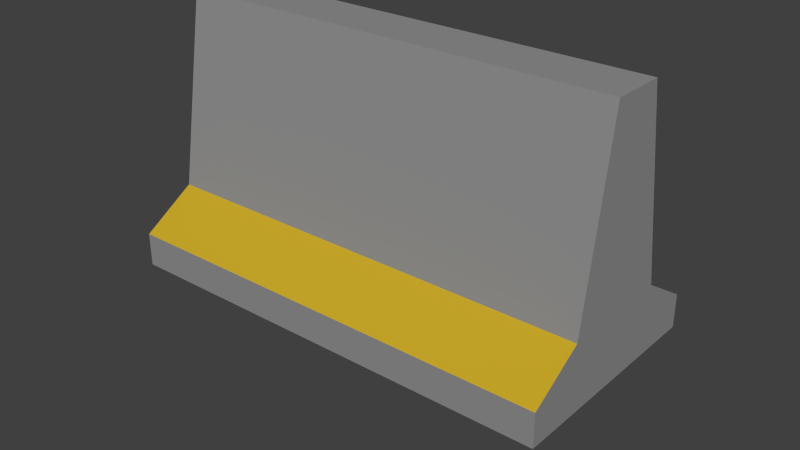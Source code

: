 # Source: concrete_barricade_debris.blend  (saved by Blender 2.76.0; exported with 4.5.12 LTS)
import bpy
from mathutils import Matrix  # noqa: F401  (used for matrix-valued properties, if any)

bpy.ops.wm.read_factory_settings(use_empty=True)
scene = bpy.context.scene
scene.name = 'Scene'

# ---- collections
col_collection_1 = bpy.data.collections.new('Collection 1'); scene.collection.children.link(col_collection_1)
col_collection_1.hide_render = True
col_collection_1.hide_viewport = True
col_collection_2 = bpy.data.collections.new('Collection 2'); scene.collection.children.link(col_collection_2)
col_collection_3 = bpy.data.collections.new('Collection 3'); scene.collection.children.link(col_collection_3)
col_collection_3.hide_render = True
col_collection_3.hide_viewport = True

# ---- materials (node trees are filled in below, after node groups)
mat_cemete = bpy.data.materials.new('Cemete')
mat_cemete.alpha_threshold = 0.0
mat_cemete.use_transparent_shadow = False
mat_cemete.diffuse_color = (0.2883, 0.2883, 0.2883, 1.0)
mat_cemete.roughness = 0.5
mat_bottom = bpy.data.materials.new('Bottom')
mat_bottom.alpha_threshold = 0.0
mat_bottom.use_transparent_shadow = False
mat_bottom.diffuse_color = (0.5926, 0.3993, 0.02306, 1.0)
mat_bottom.roughness = 0.5

# ---- material node trees

# ---- world
world_world = bpy.data.worlds.new('World'); scene.world = world_world
world_world.color = (0.05088, 0.05088, 0.05088)
world_world.use_sun_shadow = False
world_world.sun_shadow_jitter_overblur = 0.0
world_world.cycles.sampling_method = 'MANUAL'
world_world.cycles.sample_map_resolution = 256

# ---- meshes
me_cube_001 = bpy.data.meshes.new('Cube.001')
me_cube_001.from_pydata([(-1.0, -1.0, -1.0), (-1.0, -0.517, -0.3983), (-1.0, 1.0, -1.0), (-1.0, 0.517, -0.3983), (1.0, -1.0, -1.0), (1.0, -0.517, -0.3983), (1.0, 1.0, -1.0), (1.0, 0.517, -0.3983), (-1.0, -1.0, -0.7), (-1.0, 1.0, -0.7), (1.0, 1.0, -0.7), (1.0, -1.0, -0.7), (-1.0, -0.2425, 1.3), (-1.0, 0.2425, 1.3), (1.0, -0.2425, 1.3), (1.0, 0.2425, 1.3), (1.0, -0.2951, 0.9743), (-1.0, -0.2951, 0.9743), (-1.0, 0.2951, 0.9743), (1.0, 0.2951, 0.9743)], [], [(8, 9, 2, 0), (9, 10, 6, 2), (10, 11, 4, 6), (11, 8, 0, 4), (0, 2, 6, 4), (17, 16, 14, 12), (1, 3, 9, 8), (3, 7, 10, 9), (7, 5, 11, 10), (5, 1, 8, 11), (14, 15, 13, 12), (19, 18, 13, 15), (16, 19, 15, 14), (18, 17, 12, 13), (3, 1, 17, 18), (5, 7, 19, 16), (7, 3, 18, 19), (1, 5, 16, 17)])
me_cube_001.polygons.foreach_set('material_index', [0, 0, 0, 0, 0, 0, 0, 1, 0, 1, 0, 0, 0, 0, 0, 0, 0, 0])
me_cube_001.materials.append(mat_cemete)
me_cube_001.materials.append(mat_bottom)
me_cube_001.use_remesh_preserve_volume = False
me_cube_001.use_remesh_preserve_attributes = False
me_cube_001.use_mirror_vertex_groups = False
me_cube_001.update()
me_cube_002 = bpy.data.meshes.new('Cube.002')
me_cube_002.from_pydata([(-1.0, -1.0, -1.0), (-1.0, -0.517, -0.3983), (-1.0, 1.0, -1.0), (-1.0, 0.517, -0.3983), (1.0, -1.0, -1.0), (1.0, -0.517, -0.3983), (1.0, 1.0, -1.0), (1.0, 0.517, -0.3983), (-1.0, -1.0, -0.7), (-1.0, 1.0, -0.7), (1.0, 1.0, -0.7), (1.0, -1.0, -0.7), (1.0, -0.2951, 0.9743), (-1.0, -0.2951, 0.9743), (-1.0, 0.2951, 0.9743), (1.0, 0.2951, 0.9743)], [], [(8, 9, 2, 0), (9, 10, 6, 2), (10, 11, 4, 6), (11, 8, 0, 4), (0, 2, 6, 4), (1, 3, 9, 8), (3, 7, 10, 9), (7, 5, 11, 10), (5, 1, 8, 11), (3, 1, 13, 14), (5, 7, 15, 12), (7, 3, 14, 15), (1, 5, 12, 13)])
me_cube_002.polygons.foreach_set('material_index', [0, 0, 0, 0, 0, 0, 1, 0, 1, 0, 0, 0, 0])
me_cube_002.materials.append(mat_cemete)
me_cube_002.materials.append(mat_bottom)
me_cube_002.use_remesh_preserve_volume = False
me_cube_002.use_remesh_preserve_attributes = False
me_cube_002.use_mirror_vertex_groups = False
me_cube_002.update()
me_cube_000 = bpy.data.meshes.new('Cube.000')
me_cube_000.from_pydata([(-1.0, -0.2425, 1.3), (-1.0, 0.2425, 1.3), (1.0, -0.2425, 1.3), (1.0, 0.2425, 1.3), (1.0, -0.2951, 0.9743), (-1.0, -0.2951, 0.9743), (-1.0, 0.2951, 0.9743), (1.0, 0.2951, 0.9743)], [], [(5, 4, 2, 0), (2, 3, 1, 0), (7, 6, 1, 3), (4, 7, 3, 2), (6, 5, 0, 1)])
me_cube_000.materials.append(mat_cemete)
me_cube_000.materials.append(mat_bottom)
me_cube_000.use_remesh_preserve_volume = False
me_cube_000.use_remesh_preserve_attributes = False
me_cube_000.use_mirror_vertex_groups = False
me_cube_000.update()
me_mesh_294 = bpy.data.meshes.new('Mesh.294')
me_mesh_294.from_pydata([(0.07017, 0.2263, 0.2115), (0.1887, -0.3059, 0.2121), (0.163, -0.3303, 0.09357), (0.07759, 0.07347, 0.1116), (0.08745, 0.02934, 0.1116), (0.02639, 0.1007, -0.05704), (0.08959, 0.02683, 0.1175), (0.1056, 0.008108, 0.1618), (0.06816, 0.1759, 0.1619), (0.04975, 0.1759, 0.09311), (-0.01809, 0.1527, -0.1799), (-0.05084, 0.2266, -0.2406), (-0.3109, 0.2268, 0.2118), (0.1537, -0.3687, 0.2122), (-0.03172, 0.1757, -0.2107), (0.1597, -0.334, 0.08911), (-0.02684, 0.1627, -0.203), (0.1408, -0.3687, 0.08937), (-0.04573, 0.1757, -0.2199), (-0.3106, -0.3696, -0.2074), (-0.3115, 0.2262, -0.3139), (-0.3115, -0.3687, 0.2123), (-0.3113, -0.05747, -0.3144), (-0.1629, 0.226, -0.3139), (-0.2611, 0.1759, 0.1619), (-0.008984, 0.07347, 0.1116), (0.7223, -0.2612, 0.1116), (0.05932, 0.1261, -0.2141)], [(25, 26), (27, 25)], [(0, 1, 2), (5, 25, 3), (23, 11, 14, 18, 16, 15, 19, 22), (2, 1, 13), (0, 11, 12), (4, 25, 6, 7, 24, 18, 16, 10), (17, 2, 13), (13, 1, 0, 12, 21), (11, 20, 12), (2, 17, 15), (10, 5, 8, 9, 14, 11, 0, 2, 16), (17, 13, 19), (3, 25, 4), (15, 17, 19), (11, 23, 20), (12, 20, 21), (19, 13, 21), (22, 19, 21), (23, 22, 20), (20, 22, 21), (3, 4, 3, 5), (6, 7, 8, 7), (14, 16, 18), (9, 24, 8), (8, 24, 7), (14, 9, 8, 7, 5, 3, 10, 16), (18, 24, 9, 14), (2, 15, 16)])
me_mesh_294.materials.append(mat_cemete)
me_mesh_294.materials.append(mat_bottom)
me_mesh_294.use_remesh_preserve_volume = False
me_mesh_294.use_remesh_preserve_attributes = False
me_mesh_294.use_mirror_vertex_groups = False
me_mesh_294.update()
me_mesh_293 = bpy.data.meshes.new('Mesh.293')
me_mesh_293.from_pydata([(-0.5918, -0.3391, 0.06404), (-0.6379, -0.3029, 0.1281), (-0.2879, -0.339, -0.2748), (0.534, -0.3391, -0.2748), (-0.5179, -0.1895, 0.2515), (-0.3771, -0.03933, -0.06197), (-0.2381, -0.06089, -0.2248), (-0.1534, 0.1867, -0.225), (-0.08451, 0.2563, -0.2752), (0.5565, -0.171, -0.2751), (0.515, -0.07563, 0.101), (-0.07273, -0.2155, 0.08137), (-0.04955, -0.222, 0.06532), (0.03242, -0.2448, 0.008556), (0.09249, -0.2291, 0.01253), (0.3733, -0.1557, 0.03112), (-0.2453, -0.1673, 0.2007), (-0.2239, -0.1733, 0.1859), (0.1641, -0.07964, 0.2007), (0.4434, 0.01623, 0.2512), (-0.1731, -0.1875, 0.1507), (-0.1122, -0.1745, 0.1507), (-0.4253, -0.03199, -0.004935), (-0.2385, 0.2061, -0.1219), (-0.1992, 0.2561, -0.1464), (-0.1467, 0.2061, -0.225), (0.1292, 0.2567, -0.2754), (0.4912, -0.0452, 0.1507), (-0.1297, 0.2563, 0.2515), (0.4675, -0.01467, 0.2007), (-0.2802, 0.1036, 0.1507), (-0.2865, 0.134, -0.0374), (-0.431, -0.0695, 0.1507), (-0.4328, -0.08157, 0.2008), (-0.4318, -0.07497, 0.1734), (-0.1823, 0.206, 0.2009), (-0.2148, 0.2062, 0.01359), (-0.235, 0.2061, -0.1018), (0.1879, 0.2062, -0.2182), (0.1869, 0.2062, -0.2249), (0.468, -0.07518, -0.2246), (0.4757, -0.07898, -0.1967), (0.52, -0.1006, -0.03792), (0.2439, 0.1562, -0.175), (0.2489, 0.1536, -0.1586), (0.4115, 0.03464, 0.1507), (0.2033, 0.2564, 0.2508), (0.3075, 0.1454, 0.2007), (-0.2883, 0.1426, -0.09069), (0.2468, 0.206, 0.2008), (0.2072, 0.2063, -0.07986), (0.3424, 0.1036, 0.1507), (-0.2085, 0.1562, -0.175), (0.04679, -0.1912, -0.2246)], [], [(0, 1, 2), (3, 0, 2), (4, 1, 0), (1, 5, 6, 7, 8, 2), (3, 2, 9), (3, 10, 11, 12, 13, 0), (0, 13, 14, 12, 11), (13, 53, 40, 41, 42, 15, 14), (28, 24, 23, 37, 36, 35, 33, 32, 22, 1, 4), (1, 22, 5), (23, 24, 8, 7, 25), (3, 9, 10), (53, 13, 12, 11, 20, 32, 22, 5, 6), (4, 19, 28), (18, 21, 27, 29), (18, 29, 19, 4, 0, 11, 20, 16, 17), (31, 48, 22, 32), (37, 23, 48, 31, 30, 32, 33, 34, 35, 36), (51, 30, 32, 20, 21, 27, 45), (26, 38, 39, 40, 41, 10, 9), (48, 23, 25, 7, 5, 22), (27, 10, 45), (28, 19, 46), (29, 27, 45, 47), (19, 29, 47, 46), (20, 11, 10, 27, 21), (28, 46, 26), (46, 47, 49, 50, 38, 26), (47, 45, 51, 44, 38, 50, 49), (45, 10, 44, 51), (5, 7, 6), (35, 49, 50, 36), (49, 35, 33, 16, 18, 29, 47), (36, 50, 38, 39, 25, 23, 37), (34, 17, 16, 33), (53, 6, 7, 25, 39, 40), (28, 26, 8, 24), (40, 39, 38, 44, 10, 41, 42), (9, 2, 8, 26), (30, 51, 44, 43, 52, 48, 31), (13, 14, 15, 14), (16, 20, 18)])
me_mesh_293.materials.append(mat_cemete)
me_mesh_293.materials.append(mat_bottom)
me_mesh_293.use_remesh_preserve_volume = False
me_mesh_293.use_remesh_preserve_attributes = False
me_mesh_293.use_mirror_vertex_groups = False
me_mesh_293.update()
me_mesh_292 = bpy.data.meshes.new('Mesh.292')
me_mesh_292.from_pydata([(-0.7425, -0.1603, 0.09887), (-0.7565, -0.1608, -0.0243), (0.4121, -0.1602, 0.09925), (-0.6195, -0.01417, 0.09948), (-0.7377, -0.1265, -0.023), (0.4342, -0.1609, -0.4216), (0.3466, 0.1924, 0.0997), (-0.708, -0.09854, 0.09895), (-0.6958, -0.1606, -0.08273), (0.4139, 0.08729, -0.001066), (0.4124, 0.02481, 0.0488), (0.4114, 0.1167, 0.04882), (0.409, 0.1467, 0.09955), (0.4133, 0.03004, 0.02537), (0.4144, 0.03595, -0.001066), (-0.3408, 0.009504, 0.04889), (-0.3197, 0.003637, 0.03428), (-0.1207, 0.05653, 0.0489), (-0.734, -0.1218, -0.01779), (0.411, 0.1315, 0.04883), (0.4148, 0.1033, -0.04514), (0.413, 0.1165, -0.001066), (-0.06673, -0.06705, -0.1404), (-0.2305, -0.02131, -0.02739), (-0.005915, -0.05116, -0.1363), (0.2684, 0.02049, -0.1179), (-0.2686, -0.01065, -0.001066), (0.3635, 0.1241, -0.001066), (0.3551, 0.158, 0.04885), (0.3705, 0.1611, 0.04885), (0.394, 0.1304, -0.001066), (-0.07838, -0.1105, 0.04878), (0.02016, -0.07279, -0.001066), (-0.07531, -0.09909, -0.001066), (-0.1769, -0.05262, -0.001066)], [], [(0, 1, 2), (3, 0, 2), (0, 4, 1), (2, 1, 5), (3, 2, 6), (7, 0, 3), (7, 4, 0), (4, 8, 1), (1, 8, 5), (3, 15, 16, 17, 18), (6, 17, 15, 3), (2, 12, 6), (7, 3, 18), (4, 7, 18), (4, 18, 8), (19, 12, 11), (20, 21, 9, 5), (21, 19, 11, 9), (8, 18, 5), (22, 23, 24, 25), (5, 18, 22, 24, 23, 26, 27), (18, 17, 28, 27, 26, 23, 22), (17, 6, 28), (12, 19, 29, 6), (30, 20, 5, 27), (21, 20, 30), (19, 21, 30, 29), (29, 30, 27, 28), (6, 29, 28), (31, 10, 11, 19, 29, 28, 17, 15), (16, 31, 15), (34, 26, 23, 22, 33), (11, 10, 13, 14, 9), (33, 31, 34), (32, 14, 13, 10, 31, 33), (2, 5, 9, 14, 10, 11, 12), (25, 32, 33, 22, 24), (26, 34, 33, 32, 14, 9, 21, 30, 27)])
me_mesh_292.materials.append(mat_cemete)
me_mesh_292.materials.append(mat_bottom)
me_mesh_292.use_remesh_preserve_volume = False
me_mesh_292.use_remesh_preserve_attributes = False
me_mesh_292.use_mirror_vertex_groups = False
me_mesh_292.update()
me_mesh_291 = bpy.data.meshes.new('Mesh.291')
me_mesh_291.from_pydata([(-0.1887, 0.2608, 0.1361), (0.407, 0.2606, 0.1357), (-0.3092, 0.2605, -0.3157), (0.3376, 0.2606, -0.261), (-0.07008, -0.2692, 0.1361), (0.01732, -0.1861, 0.1361), (-0.09789, -0.2939, 0.01223), (-0.09604, -0.2935, 0.02051)], [], [(5, 4, 7), (3, 6, 2), (2, 7, 0), (6, 7, 2), (7, 4, 0), (6, 3, 7), (3, 1, 7), (3, 2, 0, 1), (1, 5, 7), (5, 1, 0, 4)])
me_mesh_291.materials.append(mat_cemete)
me_mesh_291.materials.append(mat_bottom)
me_mesh_291.use_remesh_preserve_volume = False
me_mesh_291.use_remesh_preserve_attributes = False
me_mesh_291.use_mirror_vertex_groups = False
me_mesh_291.update()
me_mesh_290 = bpy.data.meshes.new('Mesh.290')
me_mesh_290.from_pydata([(-0.1609, -0.0892, -0.2668), (-0.172, 0.05861, 0.2086), (0.1413, 0.1314, -0.2015), (0.1413, 0.1264, -0.2167), (0.1123, 0.1073, -0.2167), (0.04652, 0.07918, -0.1699), (0.1916, 0.143, -0.2673), (-0.05262, 0.03684, -0.09935), (0.1919, 0.3136, 0.2586), (0.1414, 0.1705, -0.08076), (0.1415, 0.2643, 0.2086), (-0.2108, 0.04961, 0.2593), (-0.1843, -0.2573, -0.2671), (-0.2034, 0.005891, 0.1108), (-0.2083, 0.03468, 0.2086), (0.1912, -0.2572, 0.2594), (0.1915, -0.2574, -0.1982), (0.08, -0.2565, -0.2669), (-0.2082, 0.02005, 0.2086), (-0.2074, -0.2569, 0.2595), (0.1913, -0.2223, -0.2668), (-0.2072, -0.07117, 0.2086), (-0.2062, -0.06595, 0.1852), (-0.2051, -0.06001, 0.1587), (0.141, 0.02488, 0.2086), (0.1413, 0.1152, -0.2167), (0.09113, 0.02171, 0.1587), (0.09113, 0.09085, -0.167)], [], [(6, 0, 5, 7, 4, 3, 2), (8, 6, 2, 9, 10, 1, 11), (0, 6, 12), (2, 1, 10, 9), (20, 17, 12, 6), (8, 16, 6), (13, 0, 12), (0, 14, 1, 2, 3, 4, 5), (14, 13, 12, 18), (16, 8, 15), (14, 11, 1), (16, 20, 6), (14, 0, 13), (17, 16, 12), (19, 21, 18, 12), (19, 11, 18, 21, 22), (25, 24, 21, 22, 23, 26, 27, 7, 5, 4), (20, 16, 17), (18, 11, 14), (21, 24, 10, 1, 14, 18), (10, 24, 25, 9), (9, 25, 3, 2), (15, 19, 12, 16), (3, 25, 4), (11, 19, 15, 8), (21, 22, 23, 22)])
me_mesh_290.materials.append(mat_cemete)
me_mesh_290.materials.append(mat_bottom)
me_mesh_290.use_remesh_preserve_volume = False
me_mesh_290.use_remesh_preserve_attributes = False
me_mesh_290.use_mirror_vertex_groups = False
me_mesh_290.update()
me_mesh_289 = bpy.data.meshes.new('Mesh.289')
me_mesh_289.from_pydata([(-0.3515, 0.07121, -0.02613), (-0.3324, 0.05809, -0.009151), (-0.3374, 0.07122, -0.01687), (0.2028, 0.008235, 0.06463), (-0.2559, 0.01525, 0.02125), (0.06708, -0.1656, 0.1496), (0.2521, 0.07149, 0.03372), (0.1156, -0.1732, 0.09274), (0.337, 0.05158, -0.06831), (0.3438, 0.07145, -0.06833), (0.2818, 0.02164, -0.0183), (0.2524, -0.1942, -0.0681), (-0.3277, 0.07119, -0.06846), (-0.2476, 0.02164, -0.0183)], [], [(7, 5, 1, 0, 12, 11), (3, 5, 7, 8, 9, 6), (1, 2, 0), (8, 7, 11), (12, 0, 2, 6, 9), (11, 12, 9, 8), (3, 6, 2, 1, 5), (10, 13, 4, 3)])
me_mesh_289.materials.append(mat_cemete)
me_mesh_289.materials.append(mat_bottom)
me_mesh_289.use_remesh_preserve_volume = False
me_mesh_289.use_remesh_preserve_attributes = False
me_mesh_289.use_mirror_vertex_groups = False
me_mesh_289.update()
me_mesh_288 = bpy.data.meshes.new('Mesh.288')
me_mesh_288.from_pydata([(-0.3958, 0.1761, 0.2702), (-0.09336, -0.1101, 0.2708), (0.3096, 0.1545, 0.2711), (0.3095, 0.1758, 0.2709), (-0.1557, -0.06373, 0.2704), (0.2596, 0.1051, 0.2202), (0.2595, 0.02062, -0.03875), (0.3094, -0.01737, -0.2558), (0.3099, 0.1766, -0.2556), (-0.132, -0.0945, 0.2203), (-0.09109, -0.125, 0.2202), (0.2594, -0.03363, -0.2051), (0.2242, -0.05668, -0.2051), (-0.04419, -0.249, -0.2556), (0.04296, -0.1339, -0.07711), (0.1585, -0.08467, -0.1586), (-0.4699, 0.1762, -0.2552), (-0.3924, 0.1261, -0.0608), (-0.3525, 0.1258, 0.2204), (-0.08678, -0.1531, 0.1247), (-0.4127, 0.126, -0.2053), (-0.1315, -0.1547, -0.205), (-0.1237, -0.1585, -0.177), (-0.08001, -0.1801, -0.01924), (0.2597, 0.1259, 0.2202), (0.2596, 0.1262, -0.2052)], [], [(0, 1, 2), (3, 0, 2), (0, 4, 1), (3, 2, 8), (0, 3, 8), (10, 1, 4, 9), (8, 2, 7), (6, 11, 12, 13, 7, 2, 1, 10, 5), (6, 5, 10, 13, 12, 15, 11), (10, 19, 13), (0, 8, 16), (16, 8, 7), (13, 16, 7), (5, 24, 18, 9, 10), (19, 9, 18, 17, 20, 21, 22, 13), (9, 19, 10), (0, 16, 13, 22, 23, 21, 20, 17, 18, 9, 4), (18, 24, 25, 17), (24, 6, 11, 25), (17, 25, 20), (6, 24, 5), (20, 25, 11, 12, 21), (14, 15, 12, 15), (14, 23, 22, 21, 12, 15)])
me_mesh_288.materials.append(mat_cemete)
me_mesh_288.materials.append(mat_bottom)
me_mesh_288.use_remesh_preserve_volume = False
me_mesh_288.use_remesh_preserve_attributes = False
me_mesh_288.use_mirror_vertex_groups = False
me_mesh_288.update()
me_mesh_287 = bpy.data.meshes.new('Mesh.287')
me_mesh_287.from_pydata([(0.3513, 0.1721, -0.2332), (0.3428, 0.1964, -0.2336), (0.4306, 0.1969, 0.2926), (0.4858, 0.03464, 0.2927), (-0.06898, -0.07091, -0.2333), (-0.1223, 0.1969, -0.2329), (-0.3155, 0.1965, 0.293), (0.1041, -0.03798, -0.06922), (0.08727, -0.001094, -0.1831), (0.04549, -0.02524, -0.1831), (-0.01606, -0.06084, -0.1831), (-0.2024, -0.3627, 0.2933), (-0.08169, -0.09871, -0.1831), (-0.1896, -0.3347, 0.2429), (0.1032, -0.1659, 0.2431), (0.1493, -0.1392, 0.2431), (0.113, -0.05778, -0.007989), (0.1421, -0.123, 0.1929), (0.1139, -0.05971, -0.002057), (-0.09248, -0.04542, -0.1832), (-0.1161, 0.07381, -0.1832), (-0.1201, 0.09398, -0.1832), (-0.1372, 0.08923, -0.1341), (-0.1765, 0.07801, -0.02122), (-0.2001, 0.07127, 0.04657), (-0.1399, 0.08847, -0.1264), (-0.2679, 0.0515, 0.243), (-0.2218, 0.0434, 0.1929)], [], [(0, 1, 2), (3, 0, 2), (4, 1, 0), (1, 5, 2), (14, 15, 26, 13), (4, 0, 3, 7, 8, 9, 10), (4, 5, 1), (5, 6, 2), (12, 4, 10), (3, 11, 13, 14, 15, 7, 16), (12, 10, 7, 15, 17, 14, 13), (3, 16, 18, 7), (6, 5, 4, 19, 20, 21, 22, 23, 24), (19, 24, 23, 22, 25, 21, 20), (13, 11, 6, 24, 26), (4, 12, 19), (12, 13, 26, 24, 19), (7, 10, 9, 8), (20, 9, 10, 12, 19), (9, 20, 21, 8), (8, 21, 22, 16, 7), (25, 18, 16, 22), (24, 26, 15, 17, 27, 23), (6, 11, 3, 2)])
me_mesh_287.materials.append(mat_cemete)
me_mesh_287.materials.append(mat_bottom)
me_mesh_287.use_remesh_preserve_volume = False
me_mesh_287.use_remesh_preserve_attributes = False
me_mesh_287.use_mirror_vertex_groups = False
me_mesh_287.update()
me_mesh_286 = bpy.data.meshes.new('Mesh.286')
me_mesh_286.from_pydata([(-0.5584, 0.1558, 0.2572), (-0.5582, 0.0757, -0.2692), (-0.5584, -0.462, -0.2691), (-0.5579, -0.4621, 0.2578), (-0.4671, 0.3289, 0.2575), (0.3338, 0.3287, -0.2692), (0.1984, -0.4625, -0.2688), (-0.4243, 0.3284, -0.2689), (0.1403, 0.3289, 0.2578), (0.1712, -0.4621, 0.2576), (0.3877, 0.05972, -0.2689), (0.2543, -0.2318, 0.2578), (0.3671, 0.0101, -0.2188), (0.2141, -0.412, -0.2187), (0.192, -0.412, 0.207), (0.3192, 0.2227, -0.1709), (0.3358, 0.2274, -0.2189), (0.3398, 0.2077, -0.2189), (0.375, 0.03202, -0.2188), (0.2619, -0.178, 0.2072), (0.2062, 0.09554, 0.2074), (0.1881, 0.1849, 0.2073), (0.3166, 0.2219, -0.1632), (0.2031, 0.1893, 0.1639), (0.2339, 0.1981, 0.07515), (0.2858, 0.213, -0.07431), (0.2244, -0.3221, 0.2071), (0.2671, -0.2038, 0.2072), (-0.5081, -0.4121, 0.2069), (-0.4992, -0.4122, -0.2188), (-0.4849, -0.362, -0.1685), (0.2238, 0.2787, -0.2189), (-0.2967, 0.2783, 0.2074), (-0.3262, 0.1776, 0.1452), (-0.4756, -0.3094, 0.1572), (-0.2871, 0.2786, -0.218), (-0.01612, 0.2783, 0.2073), (-0.327, 0.1756, 0.1572), (0.3057, 0.2283, -0.1685)], [], [(0, 1, 2), (0, 2, 3), (1, 0, 4), (3, 11, 8, 4), (0, 3, 4), (2, 6, 3), (7, 1, 4), (9, 14, 26, 27, 11), (1, 7, 5), (4, 8, 5, 7), (6, 9, 3), (21, 36, 32, 28, 26, 27, 19, 20), (10, 6, 5), (8, 11, 19, 20, 21, 22, 15, 5), (15, 22, 21, 23, 20, 19), (3, 9, 11), (23, 24, 21, 20), (12, 10, 18), (19, 11, 27), (23, 24, 25, 24), (14, 28, 29, 13), (13, 29, 31, 17, 18, 12), (6, 10, 12, 13, 14, 9), (29, 28, 34, 30, 37, 33), (29, 35, 31), (17, 31, 16), (10, 5, 15, 16, 17, 18), (15, 19, 27, 18, 17, 16), (35, 32, 36, 31), (16, 31, 15), (6, 2, 1, 5), (37, 34, 28, 32, 33), (12, 14, 13), (14, 12, 18, 27, 26), (32, 35, 29, 33), (28, 14, 26), (31, 36, 21, 23, 24, 25, 38, 22, 15)])
me_mesh_286.materials.append(mat_cemete)
me_mesh_286.materials.append(mat_bottom)
me_mesh_286.use_remesh_preserve_volume = False
me_mesh_286.use_remesh_preserve_attributes = False
me_mesh_286.use_mirror_vertex_groups = False
me_mesh_286.update()
me_mesh_285 = bpy.data.meshes.new('Mesh.285')
me_mesh_285.from_pydata([(0.6474, -0.2321, -0.2719), (-0.3622, 0.1859, -0.2718), (0.2867, 0.3812, -0.2714), (0.6479, -0.06566, -0.07387), (-0.5516, -0.336, -0.2714), (0.05842, 0.4287, -0.2711), (0.3806, 0.3341, -0.1373), (0.6478, -0.336, -0.2713), (-0.5799, -0.3361, 0.2546), (-0.5588, -0.2856, 0.2037), (-0.536, -0.2856, -0.2212), (-0.383, 0.1358, -0.2214), (0.4647, 0.236, 0.2545), (-0.375, 0.1578, -0.2214), (-0.2465, 0.2321, -0.2214), (-0.2044, 0.2564, -0.2214), (-0.1787, 0.1997, -0.04612), (0.6474, -0.3357, 0.2549), (-0.4964, -0.1069, 0.2552), (-0.4835, -0.07882, 0.2047), (-0.526, -0.1954, 0.2046), (0.1931, 0.2918, 0.2544), (-0.1423, 0.1182, 0.2048), (-0.1496, 0.1345, 0.1546), (-0.1882, 0.09176, 0.2048), (-0.4431, -0.0555, 0.2047), (-0.1777, 0.1975, -0.03909), (0.6476, -0.04152, 0.2547), (0.4851, -0.2854, 0.2045), (0.5975, -0.2852, -0.2211), (0.3172, -0.09188, 0.2048), (0.3439, 0.005059, -0.2211), (0.2176, -0.03336, 0.1546)], [], [(0, 1, 2), (3, 0, 2), (0, 4, 1), (2, 1, 5), (6, 3, 2), (7, 0, 3), (7, 4, 0), (4, 8, 9, 10, 11, 1), (12, 2, 5), (6, 2, 12), (3, 6, 12), (28, 9, 10, 29), (30, 22, 24, 25, 19, 20), (13, 1, 11), (21, 12, 5), (9, 28, 30, 20), (7, 17, 8, 4), (27, 3, 12), (32, 30, 31, 15, 16), (8, 18, 19, 20, 9), (8, 17, 18), (18, 12, 21), (19, 13, 11, 9, 20), (3, 27, 17, 7), (13, 19, 25, 24, 16, 15, 14), (9, 11, 10), (29, 10, 11, 13, 14), (17, 27, 12, 18), (15, 31, 29, 14), (21, 5, 1, 13, 14, 15, 16, 24, 22, 25, 19, 18), (31, 30, 29), (26, 32, 16), (22, 30, 32, 23), (22, 23, 22, 24), (29, 30, 28)])
me_mesh_285.materials.append(mat_cemete)
me_mesh_285.materials.append(mat_bottom)
me_mesh_285.use_remesh_preserve_volume = False
me_mesh_285.use_remesh_preserve_attributes = False
me_mesh_285.use_mirror_vertex_groups = False
me_mesh_285.update()
me_mesh_282 = bpy.data.meshes.new('Mesh.282')
me_mesh_282.from_pydata([(0.9274, 0.3307, 0.2038), (0.715, -0.3592, 0.2036), (0.7244, -0.3593, -0.2217), (0.8978, 0.2301, 0.1418), (0.8969, 0.2281, 0.1541), (0.7386, -0.3095, -0.1716), (0.7476, -0.2569, 0.1541), (-0.9629, -0.3595, 0.2037), (-0.9631, -0.3598, -0.222), (0.9367, 0.3311, -0.2212), (0.9201, 0.2807, -0.1716), (-0.963, 0.3306, 0.2039), (-0.9631, 0.3304, -0.2217), (-0.9131, -0.2569, 0.1541), (-0.9131, -0.3095, -0.1716), (-0.9131, 0.2281, 0.1541), (-0.9131, 0.2807, -0.1716)], [], [(0, 1, 2, 3, 4), (1, 7, 8, 2), (12, 9, 2, 8), (11, 7, 1, 0), (11, 12, 8, 7), (11, 0, 9), (3, 2, 9, 0, 4, 6), (12, 11, 9), (6, 13, 14, 5), (4, 15, 13, 6), (16, 14, 13, 15), (10, 16, 15, 4, 3), (5, 6, 4, 6)])
me_mesh_282.materials.append(mat_cemete)
me_mesh_282.materials.append(mat_bottom)
me_mesh_282.use_remesh_preserve_volume = False
me_mesh_282.use_remesh_preserve_attributes = False
me_mesh_282.use_mirror_vertex_groups = False
me_mesh_282.update()
me_mesh_281 = bpy.data.meshes.new('Mesh.281')
me_mesh_281.from_pydata([(0.3963, 0.2387, 0.1885), (0.3959, -0.1869, -0.2366), (0.3956, 0.329, -0.2369), (-0.3439, 0.04544, 0.1389), (0.3461, 0.2354, 0.1389), (-0.4427, 0.007546, 0.1891), (0.3461, 0.3047, -0.1868), (0.3962, -0.1863, 0.1889), (-0.4167, 0.1044, -0.2369), (-0.4397, 0.01896, 0.1389), (-0.2745, -0.1867, 0.1889), (-0.1625, -0.1866, -0.2365), (-0.3506, -0.08388, 0.1389), (-0.3184, -0.09699, 0.05771), (-0.2194, -0.1365, -0.1868), (0.3461, -0.1365, -0.1868), (0.3461, -0.08388, 0.1389)], [], [(0, 1, 2), (0, 2, 3, 4, 5), (7, 1, 0), (9, 5, 3), (5, 7, 0), (3, 2, 8, 9), (7, 10, 1), (10, 5, 9, 12, 13), (10, 7, 5), (9, 8, 13, 12), (10, 11, 1), (11, 8, 2, 1), (4, 6, 4, 3), (14, 15, 16, 12, 13), (4, 16, 15, 6), (16, 4, 3, 9, 12), (13, 8, 11, 10)])
me_mesh_281.materials.append(mat_cemete)
me_mesh_281.materials.append(mat_bottom)
me_mesh_281.use_remesh_preserve_volume = False
me_mesh_281.use_remesh_preserve_attributes = False
me_mesh_281.use_mirror_vertex_groups = False
me_mesh_281.update()

# ---- objects
ob_barricade = bpy.data.objects.new('Barricade', me_cube_001)
ob_barricade_002 = bpy.data.objects.new('Barricade.002', me_cube_002)
ob_barricade_001 = bpy.data.objects.new('Barricade.001', me_cube_000)
ob_barricade_001_cell_014_cell_007 = bpy.data.objects.new('Barricade.001_cell.014_cell.007', me_mesh_294)
ob_barricade_001_cell_014_cell_006 = bpy.data.objects.new('Barricade.001_cell.014_cell.006', me_mesh_293)
ob_barricade_001_cell_014_cell_005 = bpy.data.objects.new('Barricade.001_cell.014_cell.005', me_mesh_292)
ob_barricade_001_cell_014_cell_004 = bpy.data.objects.new('Barricade.001_cell.014_cell.004', me_mesh_291)
ob_barricade_001_cell_014_cell_003 = bpy.data.objects.new('Barricade.001_cell.014_cell.003', me_mesh_290)
ob_barricade_001_cell_014_cell_002 = bpy.data.objects.new('Barricade.001_cell.014_cell.002', me_mesh_289)
ob_barricade_001_cell_014_cell = bpy.data.objects.new('Barricade.001_cell.014_cell', me_mesh_288)
ob_barricade_001_cell_017_cell_006 = bpy.data.objects.new('Barricade.001_cell.017_cell.006', me_mesh_287)
ob_barricade_001_cell_017_cell_005 = bpy.data.objects.new('Barricade.001_cell.017_cell.005', me_mesh_286)
ob_barricade_001_cell_017_cell_002 = bpy.data.objects.new('Barricade.001_cell.017_cell.002', me_mesh_285)
ob_barricade_001_cell_013 = bpy.data.objects.new('Barricade.001_cell.013', me_mesh_282)
ob_barricade_001_cell_012 = bpy.data.objects.new('Barricade.001_cell.012', me_mesh_281)

# ---- transforms, parenting, visibility, modifiers, constraints
ob_barricade.location = (0.0, 0.0, 1.0)
ob_barricade.scale = (2.0, 1.0, 1.0)
ob_barricade.lineart.crease_threshold = 0.0
ob_barricade_002.location = (0.0, 0.0, 1.0)
ob_barricade_002.scale = (2.0, 1.0, 1.0)
ob_barricade_002.lineart.crease_threshold = 0.0
_m = ob_barricade_002.modifiers.new('Solidify', 'SOLIDIFY')
_m.thickness = 0.171
_m.nonmanifold_thickness_mode = 'FIXED'
_m.nonmanifold_merge_threshold = 0.0003
ob_barricade_001.location = (0.0, 0.0, 1.0)
ob_barricade_001.scale = (2.0, 1.0, 1.0)
ob_barricade_001.lineart.crease_threshold = 0.0
ob_barricade_001_cell_014_cell_007.location = (0.3886, 0.169, 2.188)
ob_barricade_001_cell_014_cell_007.lineart.crease_threshold = 0.0
ob_barricade_001_cell_014_cell_006.location = (1.189, 0.1389, 2.149)
ob_barricade_001_cell_014_cell_006.lineart.crease_threshold = 0.0
ob_barricade_001_cell_014_cell_005.location = (1.288, -0.03953, 2.301)
ob_barricade_001_cell_014_cell_005.lineart.crease_threshold = 0.0
ob_barricade_001_cell_014_cell_004.location = (0.6494, 0.1344, 2.264)
ob_barricade_001_cell_014_cell_004.lineart.crease_threshold = 0.0
ob_barricade_001_cell_014_cell_003.location = (1.909, 0.05687, 2.141)
ob_barricade_001_cell_014_cell_003.lineart.crease_threshold = 0.0
ob_barricade_001_cell_014_cell_002.location = (0.6955, 0.2735, 1.993)
ob_barricade_001_cell_014_cell_002.lineart.crease_threshold = 0.0
ob_barricade_001_cell_014_cell.location = (1.791, 0.2191, 2.13)
ob_barricade_001_cell_014_cell.lineart.crease_threshold = 0.0
ob_barricade_001_cell_017_cell_006.location = (0.5972, 0.1991, 2.107)
ob_barricade_001_cell_017_cell_006.lineart.crease_threshold = 0.0
ob_barricade_001_cell_017_cell_005.location = (0.1386, 0.06688, 2.143)
ob_barricade_001_cell_017_cell_005.lineart.crease_threshold = 0.0
ob_barricade_001_cell_017_cell_002.location = (0.8913, -0.05952, 2.145)
ob_barricade_001_cell_017_cell_002.lineart.crease_threshold = 0.0
ob_barricade_001_cell_013.location = (-1.087, 0.01439, 2.146)
ob_barricade_001_cell_013.lineart.crease_threshold = 0.0
ob_barricade_001_cell_012.location = (1.654, -0.1586, 2.161)
ob_barricade_001_cell_012.lineart.crease_threshold = 0.0

# ---- collection membership
col_collection_1.objects.link(ob_barricade)
col_collection_2.objects.link(ob_barricade_002)
col_collection_2.objects.link(ob_barricade_001)
col_collection_3.objects.link(ob_barricade_001_cell_014_cell_007)
col_collection_3.objects.link(ob_barricade_001_cell_014_cell_006)
col_collection_3.objects.link(ob_barricade_001_cell_014_cell_005)
col_collection_3.objects.link(ob_barricade_001_cell_014_cell_004)
col_collection_3.objects.link(ob_barricade_001_cell_014_cell_003)
col_collection_3.objects.link(ob_barricade_001_cell_014_cell_002)
col_collection_3.objects.link(ob_barricade_001_cell_014_cell)
col_collection_3.objects.link(ob_barricade_001_cell_017_cell_006)
col_collection_3.objects.link(ob_barricade_001_cell_017_cell_005)
col_collection_3.objects.link(ob_barricade_001_cell_017_cell_002)
col_collection_3.objects.link(ob_barricade_001_cell_013)
col_collection_3.objects.link(ob_barricade_001_cell_012)

# ---- scene / render settings (as saved in the file)
scene.frame_start = 1; scene.frame_end = 250; scene.frame_set(1)
scene.render.engine = 'BLENDER_EEVEE_NEXT'
scene.render.resolution_percentage = 50
scene.render.dither_intensity = 0.0
scene.cycles.use_denoising = False
scene.cycles.samples = 10
scene.cycles.sampling_pattern = 'TABULATED_SOBOL'
scene.cycles.light_sampling_threshold = 0.0
scene.cycles.use_adaptive_sampling = False
scene.cycles.use_light_tree = False
scene.cycles.blur_glossy = 0.0
scene.cycles.pixel_filter_type = 'GAUSSIAN'
scene.cycles.sample_clamp_indirect = 0.0
scene.view_settings.view_transform = 'Standard'
bpy.context.view_layer.update()

# ---- added for rendering (the .blend has no active camera and no usable light): camera, sun
cam_auto = bpy.data.cameras.new('AutoCamera')
cam_auto.lens = 50.0
cam_auto.sensor_width = 36.0
cam_auto.clip_end = 1000.0
ob_auto_camera = bpy.data.objects.new('AutoCamera', cam_auto)
scene.collection.objects.link(ob_auto_camera)
ob_auto_camera.location = (5.14228, -6.17074, 4.76383)
ob_auto_camera.rotation_euler = (1.09748, -7.21219e-08, 0.694738)
scene.camera = ob_auto_camera
light_auto_sun = bpy.data.lights.new('AutoSun', 'SUN')
light_auto_sun.energy = 3.0
light_auto_sun.angle = 0.0523599
ob_auto_sun = bpy.data.objects.new('AutoSun', light_auto_sun)
scene.collection.objects.link(ob_auto_sun)
ob_auto_sun.rotation_euler = (0.872665, 0.174533, 0.523599)
bpy.context.view_layer.update()
